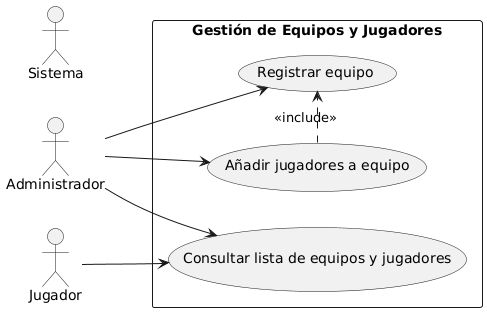

The diagram above was rendered by PlantUML. Its source (embedded in the PNG):
@startuml
left to right direction

actor Administrador
actor Jugador
actor Sistema

rectangle "Gestión de Equipos y Jugadores" {
    usecase "Registrar equipo" as UC1
    usecase "Añadir jugadores a equipo" as UC2
    usecase "Consultar lista de equipos y jugadores" as UC3
}

Administrador --> UC1
Administrador --> UC2
Administrador --> UC3
Jugador --> UC3

UC2 .> UC1 : <<include>>
@enduml